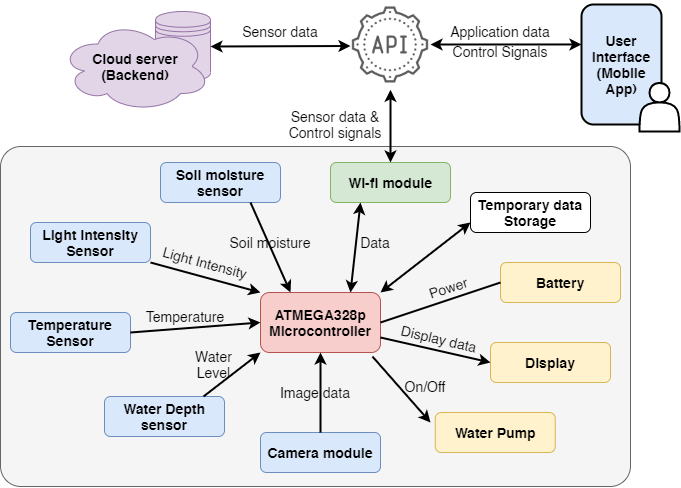

The diagram above was exported from draw.io. Its source (the exported page's mxGraphModel, read from the mxfile embedded in the PNG):
<mxGraphModel dx="868" dy="502" grid="1" gridSize="10" guides="1" tooltips="1" connect="1" arrows="1" fold="1" page="1" pageScale="1" pageWidth="1600" pageHeight="900" math="0" shadow="0">
  <root>
    <mxCell id="0" />
    <mxCell id="1" parent="0" />
    <mxCell id="3qfLwN02li4mwMgSlMFM-20" value="" style="rounded=1;whiteSpace=wrap;html=1;fontSize=14;fillColor=#f5f5f5;fontColor=#333333;strokeColor=#666666;fontStyle=1;arcSize=6;" parent="1" vertex="1">
      <mxGeometry x="80" y="374" width="630" height="340" as="geometry" />
    </mxCell>
    <mxCell id="3qfLwN02li4mwMgSlMFM-1" value="&lt;font style=&quot;font-size: 14px&quot;&gt;ATMEGA328p&lt;br&gt;Microcontroller&lt;/font&gt;" style="rounded=1;whiteSpace=wrap;html=1;fillColor=#f8cecc;strokeColor=#b85450;fontStyle=1" parent="1" vertex="1">
      <mxGeometry x="340" y="520" width="120" height="60" as="geometry" />
    </mxCell>
    <mxCell id="3qfLwN02li4mwMgSlMFM-2" value="Soil moisture sensor" style="rounded=1;whiteSpace=wrap;html=1;fontSize=14;fontStyle=1;fillColor=#dae8fc;strokeColor=#6c8ebf;" parent="1" vertex="1">
      <mxGeometry x="240" y="390" width="120" height="40" as="geometry" />
    </mxCell>
    <mxCell id="3qfLwN02li4mwMgSlMFM-3" value="Temperature Sensor" style="rounded=1;whiteSpace=wrap;html=1;fontSize=14;fontStyle=1;fillColor=#dae8fc;strokeColor=#6c8ebf;" parent="1" vertex="1">
      <mxGeometry x="90" y="540" width="120" height="40" as="geometry" />
    </mxCell>
    <mxCell id="3qfLwN02li4mwMgSlMFM-4" value="Light Intensity&lt;br&gt;Sensor" style="rounded=1;whiteSpace=wrap;html=1;fontSize=14;fontStyle=1;fillColor=#dae8fc;strokeColor=#6c8ebf;" parent="1" vertex="1">
      <mxGeometry x="110" y="450" width="120" height="40" as="geometry" />
    </mxCell>
    <mxCell id="3qfLwN02li4mwMgSlMFM-5" value="Water Depth&lt;br&gt;sensor" style="rounded=1;whiteSpace=wrap;html=1;fontSize=14;fontStyle=1;fillColor=#dae8fc;strokeColor=#6c8ebf;" parent="1" vertex="1">
      <mxGeometry x="184" y="624" width="120" height="40" as="geometry" />
    </mxCell>
    <mxCell id="3qfLwN02li4mwMgSlMFM-7" value="" style="endArrow=classic;html=1;fontSize=14;exitX=1;exitY=1;exitDx=0;exitDy=0;entryX=0;entryY=0;entryDx=0;entryDy=0;strokeWidth=2;fontStyle=1" parent="1" source="3qfLwN02li4mwMgSlMFM-4" target="3qfLwN02li4mwMgSlMFM-1" edge="1">
      <mxGeometry width="50" height="50" relative="1" as="geometry">
        <mxPoint x="340" y="540" as="sourcePoint" />
        <mxPoint x="390" y="490" as="targetPoint" />
      </mxGeometry>
    </mxCell>
    <mxCell id="3qfLwN02li4mwMgSlMFM-8" value="" style="endArrow=classic;html=1;fontSize=14;exitX=0.75;exitY=1;exitDx=0;exitDy=0;entryX=0.25;entryY=0;entryDx=0;entryDy=0;strokeWidth=2;fontStyle=1" parent="1" source="3qfLwN02li4mwMgSlMFM-2" target="3qfLwN02li4mwMgSlMFM-1" edge="1">
      <mxGeometry width="50" height="50" relative="1" as="geometry">
        <mxPoint x="280" y="530" as="sourcePoint" />
        <mxPoint x="340" y="545" as="targetPoint" />
      </mxGeometry>
    </mxCell>
    <mxCell id="3qfLwN02li4mwMgSlMFM-9" value="" style="endArrow=classic;html=1;fontSize=14;exitX=0.825;exitY=0;exitDx=0;exitDy=0;entryX=0;entryY=1;entryDx=0;entryDy=0;exitPerimeter=0;strokeWidth=2;fontStyle=1" parent="1" source="3qfLwN02li4mwMgSlMFM-5" target="3qfLwN02li4mwMgSlMFM-1" edge="1">
      <mxGeometry width="50" height="50" relative="1" as="geometry">
        <mxPoint x="290" y="540" as="sourcePoint" />
        <mxPoint x="350" y="555" as="targetPoint" />
      </mxGeometry>
    </mxCell>
    <mxCell id="3qfLwN02li4mwMgSlMFM-10" value="" style="endArrow=classic;html=1;fontSize=14;exitX=1;exitY=0.5;exitDx=0;exitDy=0;entryX=0;entryY=0.5;entryDx=0;entryDy=0;strokeWidth=2;fontStyle=1" parent="1" source="3qfLwN02li4mwMgSlMFM-3" target="3qfLwN02li4mwMgSlMFM-1" edge="1">
      <mxGeometry width="50" height="50" relative="1" as="geometry">
        <mxPoint x="300" y="550" as="sourcePoint" />
        <mxPoint x="360" y="565" as="targetPoint" />
      </mxGeometry>
    </mxCell>
    <mxCell id="3qfLwN02li4mwMgSlMFM-11" value="Camera module" style="rounded=1;whiteSpace=wrap;html=1;fontSize=14;fontStyle=1;fillColor=#dae8fc;strokeColor=#6c8ebf;" parent="1" vertex="1">
      <mxGeometry x="340" y="660" width="120" height="40" as="geometry" />
    </mxCell>
    <mxCell id="3qfLwN02li4mwMgSlMFM-12" value="" style="endArrow=classic;html=1;fontSize=14;exitX=0.5;exitY=0;exitDx=0;exitDy=0;entryX=0.5;entryY=1;entryDx=0;entryDy=0;strokeWidth=2;fontStyle=1" parent="1" source="3qfLwN02li4mwMgSlMFM-11" target="3qfLwN02li4mwMgSlMFM-1" edge="1">
      <mxGeometry width="50" height="50" relative="1" as="geometry">
        <mxPoint x="290" y="620" as="sourcePoint" />
        <mxPoint x="340" y="580" as="targetPoint" />
      </mxGeometry>
    </mxCell>
    <mxCell id="3qfLwN02li4mwMgSlMFM-13" value="Battery" style="rounded=1;whiteSpace=wrap;html=1;fontSize=14;fontStyle=1;fillColor=#fff2cc;strokeColor=#d6b656;" parent="1" vertex="1">
      <mxGeometry x="580" y="490" width="120" height="40" as="geometry" />
    </mxCell>
    <mxCell id="3qfLwN02li4mwMgSlMFM-14" value="" style="endArrow=none;html=1;fontSize=14;entryX=1;entryY=0.5;entryDx=0;entryDy=0;exitX=0;exitY=0.5;exitDx=0;exitDy=0;strokeWidth=2;fontStyle=1" parent="1" source="3qfLwN02li4mwMgSlMFM-13" target="3qfLwN02li4mwMgSlMFM-1" edge="1">
      <mxGeometry width="50" height="50" relative="1" as="geometry">
        <mxPoint x="340" y="550" as="sourcePoint" />
        <mxPoint x="390" y="500" as="targetPoint" />
      </mxGeometry>
    </mxCell>
    <mxCell id="3qfLwN02li4mwMgSlMFM-15" value="Wi-fi module" style="rounded=1;whiteSpace=wrap;html=1;fontSize=14;fontStyle=1;fillColor=#d5e8d4;strokeColor=#82b366;" parent="1" vertex="1">
      <mxGeometry x="410" y="390" width="120" height="40" as="geometry" />
    </mxCell>
    <mxCell id="3qfLwN02li4mwMgSlMFM-16" value="" style="endArrow=classic;startArrow=classic;html=1;fontSize=14;entryX=0.25;entryY=1;entryDx=0;entryDy=0;strokeWidth=2;fontStyle=1;exitX=0.75;exitY=0;exitDx=0;exitDy=0;" parent="1" source="3qfLwN02li4mwMgSlMFM-1" target="3qfLwN02li4mwMgSlMFM-15" edge="1">
      <mxGeometry width="50" height="50" relative="1" as="geometry">
        <mxPoint x="460" y="520" as="sourcePoint" />
        <mxPoint x="390" y="510" as="targetPoint" />
      </mxGeometry>
    </mxCell>
    <mxCell id="3qfLwN02li4mwMgSlMFM-17" value="Display" style="rounded=1;whiteSpace=wrap;html=1;fontSize=14;fontStyle=1;fillColor=#fff2cc;strokeColor=#d6b656;" parent="1" vertex="1">
      <mxGeometry x="570" y="570" width="120" height="40" as="geometry" />
    </mxCell>
    <mxCell id="3qfLwN02li4mwMgSlMFM-18" value="" style="endArrow=classic;html=1;fontSize=14;entryX=0;entryY=0.5;entryDx=0;entryDy=0;exitX=1;exitY=0.75;exitDx=0;exitDy=0;strokeWidth=2;fontStyle=1" parent="1" source="3qfLwN02li4mwMgSlMFM-1" target="3qfLwN02li4mwMgSlMFM-17" edge="1">
      <mxGeometry width="50" height="50" relative="1" as="geometry">
        <mxPoint x="460" y="590" as="sourcePoint" />
        <mxPoint x="380" y="590" as="targetPoint" />
      </mxGeometry>
    </mxCell>
    <mxCell id="3qfLwN02li4mwMgSlMFM-25" value="" style="endArrow=classic;startArrow=classic;html=1;fontSize=14;exitX=0.5;exitY=0;exitDx=0;exitDy=0;strokeWidth=2;entryX=0.5;entryY=1;entryDx=0;entryDy=0;" parent="1" source="3qfLwN02li4mwMgSlMFM-15" target="IbdrOpc1-u0ySzRAPZnv-7" edge="1">
      <mxGeometry width="50" height="50" relative="1" as="geometry">
        <mxPoint x="400" y="490" as="sourcePoint" />
        <mxPoint x="470" y="349.65" as="targetPoint" />
      </mxGeometry>
    </mxCell>
    <mxCell id="3qfLwN02li4mwMgSlMFM-32" value="Temporary data&lt;br&gt;Storage" style="rounded=1;whiteSpace=wrap;html=1;fontSize=14;fontStyle=1" parent="1" vertex="1">
      <mxGeometry x="550" y="420" width="120" height="40" as="geometry" />
    </mxCell>
    <mxCell id="5BsPF_YvHz7-0hzSGA_I-5" value="" style="endArrow=classic;startArrow=classic;html=1;fontSize=14;strokeWidth=2;fontStyle=1;entryX=0;entryY=0.75;entryDx=0;entryDy=0;exitX=1;exitY=0;exitDx=0;exitDy=0;" parent="1" source="3qfLwN02li4mwMgSlMFM-1" target="3qfLwN02li4mwMgSlMFM-32" edge="1">
      <mxGeometry width="50" height="50" relative="1" as="geometry">
        <mxPoint x="470" y="530" as="sourcePoint" />
        <mxPoint x="503" y="510" as="targetPoint" />
      </mxGeometry>
    </mxCell>
    <mxCell id="IbdrOpc1-u0ySzRAPZnv-1" value="User&lt;br&gt;Interface&lt;br&gt;(Mobile App)" style="rounded=1;whiteSpace=wrap;html=1;strokeWidth=2;fillColor=#dae8fc;fontSize=14;fontStyle=1" parent="1" vertex="1">
      <mxGeometry x="661" y="232" width="80" height="120" as="geometry" />
    </mxCell>
    <mxCell id="IbdrOpc1-u0ySzRAPZnv-2" value="" style="shape=datastore;whiteSpace=wrap;html=1;strokeColor=#9673a6;strokeWidth=1;fillColor=#e1d5e7;fontSize=14;" parent="1" vertex="1">
      <mxGeometry x="235" y="239" width="55" height="70" as="geometry" />
    </mxCell>
    <mxCell id="IbdrOpc1-u0ySzRAPZnv-3" value="Cloud server&lt;br&gt;(Backend)" style="ellipse;shape=cloud;whiteSpace=wrap;html=1;fontSize=14;fillColor=#e1d5e7;strokeColor=#9673a6;fontStyle=1" parent="1" vertex="1">
      <mxGeometry x="140" y="249" width="150" height="90" as="geometry" />
    </mxCell>
    <mxCell id="IbdrOpc1-u0ySzRAPZnv-5" value="" style="shape=actor;whiteSpace=wrap;html=1;strokeWidth=2;fontSize=14;fontStyle=1" parent="1" vertex="1">
      <mxGeometry x="719" y="310.5" width="40" height="48.5" as="geometry" />
    </mxCell>
    <mxCell id="IbdrOpc1-u0ySzRAPZnv-6" value="" style="endArrow=classic;startArrow=classic;html=1;fontSize=14;exitX=0;exitY=0.5;exitDx=0;exitDy=0;strokeWidth=2;entryX=1;entryY=0.5;entryDx=0;entryDy=0;" parent="1" target="IbdrOpc1-u0ySzRAPZnv-2" edge="1">
      <mxGeometry width="50" height="50" relative="1" as="geometry">
        <mxPoint x="430" y="273.5" as="sourcePoint" />
        <mxPoint x="480" y="323.5" as="targetPoint" />
      </mxGeometry>
    </mxCell>
    <mxCell id="IbdrOpc1-u0ySzRAPZnv-7" value="" style="shape=image;verticalLabelPosition=bottom;labelBackgroundColor=none;verticalAlign=top;aspect=fixed;imageAspect=0;image=data:image/x-icon,(base64 omitted: 28072 chars);" parent="1" vertex="1">
      <mxGeometry x="425.25" y="227.75" width="89.5" height="89.5" as="geometry" />
    </mxCell>
    <mxCell id="IbdrOpc1-u0ySzRAPZnv-8" value="" style="endArrow=classic;startArrow=classic;html=1;fontSize=14;strokeWidth=2;entryX=1;entryY=0.5;entryDx=0;entryDy=0;exitX=0;exitY=0.333;exitDx=0;exitDy=0;exitPerimeter=0;" parent="1" source="IbdrOpc1-u0ySzRAPZnv-1" edge="1">
      <mxGeometry width="50" height="50" relative="1" as="geometry">
        <mxPoint x="610" y="272.5" as="sourcePoint" />
        <mxPoint x="510" y="272" as="targetPoint" />
      </mxGeometry>
    </mxCell>
    <mxCell id="Rygbp15fTO1UPn-fMnNO-2" value="Power" style="text;html=1;strokeColor=none;fillColor=none;align=center;verticalAlign=middle;whiteSpace=wrap;rounded=0;fontSize=14;rotation=342;" parent="1" vertex="1">
      <mxGeometry x="508" y="505" width="40" height="20" as="geometry" />
    </mxCell>
    <mxCell id="Rygbp15fTO1UPn-fMnNO-3" value="Water&lt;br&gt;Level" style="text;html=1;strokeColor=none;fillColor=none;align=center;verticalAlign=middle;whiteSpace=wrap;rounded=0;fontSize=14;" parent="1" vertex="1">
      <mxGeometry x="267" y="582" width="53" height="20" as="geometry" />
    </mxCell>
    <mxCell id="Rygbp15fTO1UPn-fMnNO-4" value="Temperature" style="text;html=1;strokeColor=none;fillColor=none;align=center;verticalAlign=middle;whiteSpace=wrap;rounded=0;fontSize=14;" parent="1" vertex="1">
      <mxGeometry x="220" y="534" width="90" height="20" as="geometry" />
    </mxCell>
    <mxCell id="Rygbp15fTO1UPn-fMnNO-5" value="Light Intensity" style="text;html=1;strokeColor=none;fillColor=none;align=center;verticalAlign=middle;whiteSpace=wrap;rounded=0;fontSize=14;rotation=15;" parent="1" vertex="1">
      <mxGeometry x="240" y="480" width="90" height="20" as="geometry" />
    </mxCell>
    <mxCell id="Rygbp15fTO1UPn-fMnNO-10" value="Soil moisture" style="text;html=1;strokeColor=none;fillColor=none;align=center;verticalAlign=middle;whiteSpace=wrap;rounded=0;fontSize=14;" parent="1" vertex="1">
      <mxGeometry x="305" y="460" width="90" height="20" as="geometry" />
    </mxCell>
    <mxCell id="Rygbp15fTO1UPn-fMnNO-11" value="Display data" style="text;html=1;strokeColor=none;fillColor=none;align=center;verticalAlign=middle;whiteSpace=wrap;rounded=0;fontSize=14;rotation=13;" parent="1" vertex="1">
      <mxGeometry x="474" y="556" width="90" height="20" as="geometry" />
    </mxCell>
    <mxCell id="Rygbp15fTO1UPn-fMnNO-12" value="Image data" style="text;html=1;strokeColor=none;fillColor=none;align=center;verticalAlign=middle;whiteSpace=wrap;rounded=0;fontSize=14;" parent="1" vertex="1">
      <mxGeometry x="350" y="610" width="90" height="20" as="geometry" />
    </mxCell>
    <mxCell id="Rygbp15fTO1UPn-fMnNO-14" value="Data" style="text;html=1;strokeColor=none;fillColor=none;align=center;verticalAlign=middle;whiteSpace=wrap;rounded=0;fontSize=14;" parent="1" vertex="1">
      <mxGeometry x="410" y="460" width="90" height="20" as="geometry" />
    </mxCell>
    <mxCell id="Rygbp15fTO1UPn-fMnNO-17" value="Sensor data &amp;amp; Control signals" style="text;html=1;strokeColor=none;fillColor=none;align=center;verticalAlign=middle;whiteSpace=wrap;rounded=0;fontSize=14;" parent="1" vertex="1">
      <mxGeometry x="350" y="342" width="130" height="20" as="geometry" />
    </mxCell>
    <mxCell id="Rygbp15fTO1UPn-fMnNO-19" value="Application data" style="text;html=1;strokeColor=none;fillColor=none;align=center;verticalAlign=middle;whiteSpace=wrap;rounded=0;fontSize=14;" parent="1" vertex="1">
      <mxGeometry x="514.75" y="249" width="130" height="20" as="geometry" />
    </mxCell>
    <mxCell id="Rygbp15fTO1UPn-fMnNO-20" value="Control Signals" style="text;html=1;strokeColor=none;fillColor=none;align=center;verticalAlign=middle;whiteSpace=wrap;rounded=0;fontSize=14;" parent="1" vertex="1">
      <mxGeometry x="514.75" y="269" width="130" height="20" as="geometry" />
    </mxCell>
    <mxCell id="Rygbp15fTO1UPn-fMnNO-22" value="Sensor data" style="text;html=1;strokeColor=none;fillColor=none;align=center;verticalAlign=middle;whiteSpace=wrap;rounded=0;fontSize=14;" parent="1" vertex="1">
      <mxGeometry x="295.25" y="249" width="130" height="20" as="geometry" />
    </mxCell>
    <mxCell id="voy7WBUK2kpcprX0ZFOC-1" value="Water Pump" style="rounded=1;whiteSpace=wrap;html=1;fontSize=14;fontStyle=1;fillColor=#fff2cc;strokeColor=#d6b656;" parent="1" vertex="1">
      <mxGeometry x="514.75" y="640" width="120" height="40" as="geometry" />
    </mxCell>
    <mxCell id="voy7WBUK2kpcprX0ZFOC-2" value="" style="endArrow=classic;html=1;fontSize=14;exitX=0.933;exitY=1.067;exitDx=0;exitDy=0;strokeWidth=2;fontStyle=1;exitPerimeter=0;" parent="1" source="3qfLwN02li4mwMgSlMFM-1" edge="1">
      <mxGeometry width="50" height="50" relative="1" as="geometry">
        <mxPoint x="340" y="440" as="sourcePoint" />
        <mxPoint x="510" y="650" as="targetPoint" />
      </mxGeometry>
    </mxCell>
    <mxCell id="voy7WBUK2kpcprX0ZFOC-3" value="On/Off" style="text;html=1;strokeColor=none;fillColor=none;align=center;verticalAlign=middle;whiteSpace=wrap;rounded=0;fontSize=14;" parent="1" vertex="1">
      <mxGeometry x="460" y="604" width="90" height="20" as="geometry" />
    </mxCell>
  </root>
</mxGraphModel>